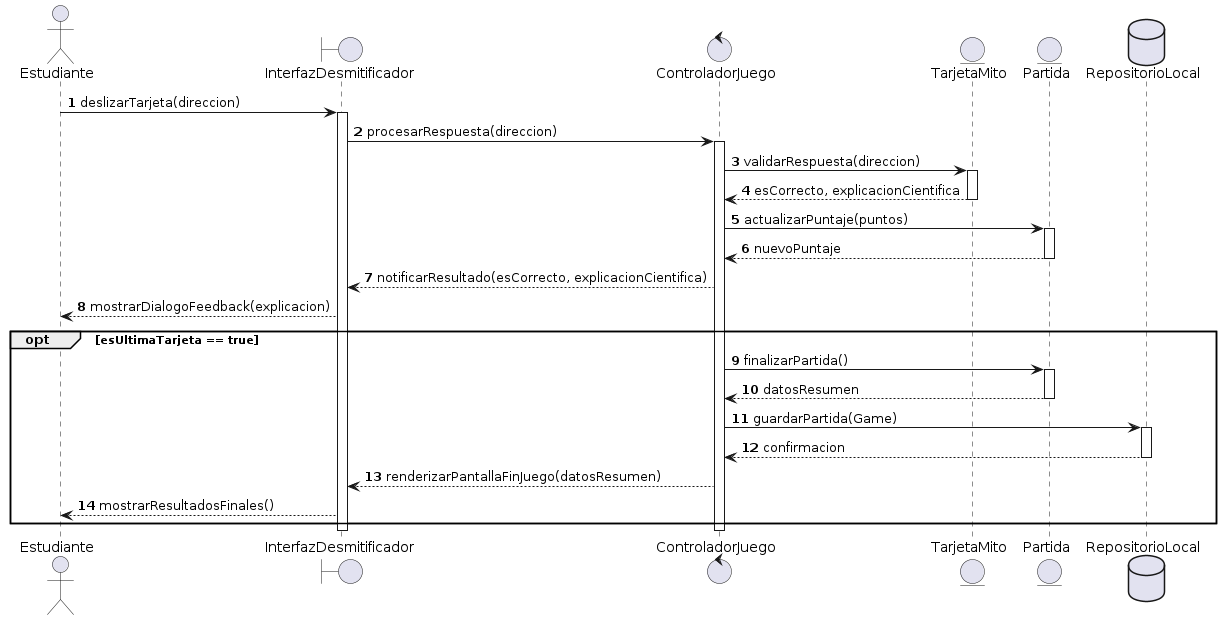

The diagram above was rendered by PlantUML. Its source (embedded in the PNG):
@startuml
autonumber
actor "Estudiante" as User
boundary "InterfazDesmitificador" as UI
control "ControladorJuego" as Ctrl
entity "TarjetaMito" as Card
entity "Partida" as Game
database "RepositorioLocal" as DB

User -> UI : deslizarTarjeta(direccion)
activate UI

UI -> Ctrl : procesarRespuesta(direccion)
activate Ctrl

Ctrl -> Card : validarRespuesta(direccion)
activate Card
Card --> Ctrl : esCorrecto, explicacionCientifica
deactivate Card

Ctrl -> Game : actualizarPuntaje(puntos)
activate Game
Game --> Ctrl : nuevoPuntaje
deactivate Game

Ctrl --> UI : notificarResultado(esCorrecto, explicacionCientifica)
UI --> User : mostrarDialogoFeedback(explicacion)

opt esUltimaTarjeta == true
    Ctrl -> Game : finalizarPartida()
    activate Game
    Game --> Ctrl : datosResumen
    deactivate Game
    
    Ctrl -> DB : guardarPartida(Game)
    activate DB
    DB --> Ctrl : confirmacion
    deactivate DB
    
    Ctrl --> UI : renderizarPantallaFinJuego(datosResumen)
    UI --> User : mostrarResultadosFinales()
end

deactivate Ctrl
deactivate UI
@enduml